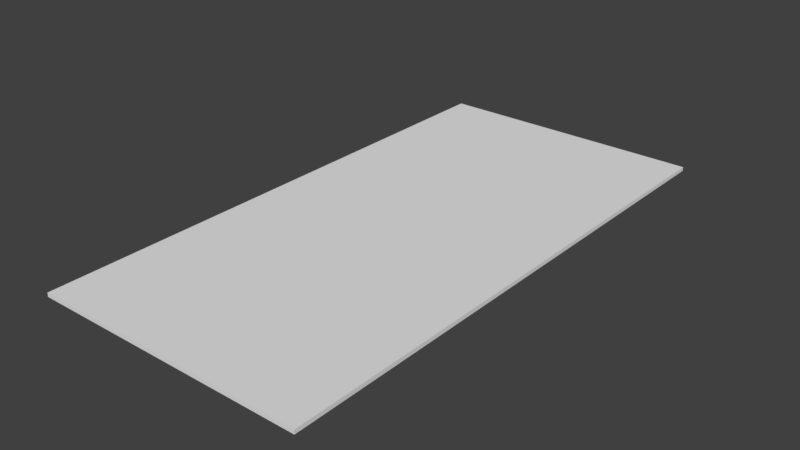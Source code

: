 # Source: Road_1.blend  (saved by Blender 2.79.0; exported with 4.5.12 LTS)
import bpy
from mathutils import Matrix  # noqa: F401  (used for matrix-valued properties, if any)

bpy.ops.wm.read_factory_settings(use_empty=True)
scene = bpy.context.scene
scene.name = 'Scene'

# ---- collections
col_collection_1 = bpy.data.collections.new('Collection 1'); scene.collection.children.link(col_collection_1)

# ---- world
world_world = bpy.data.worlds.new('World'); scene.world = world_world
world_world.color = (0.05088, 0.05088, 0.05088)
world_world.use_sun_shadow = False
world_world.sun_shadow_jitter_overblur = 0.0
world_world.cycles.sampling_method = 'MANUAL'

# ---- meshes
me_plane = bpy.data.meshes.new('Plane')
me_plane.from_pydata([(-1.663, -3.305, 0.0), (1.663, -3.305, 0.0), (-1.663, 3.305, 0.0), (1.663, 3.305, 0.0), (-1.663, 3.305, -0.04795), (-1.663, -3.305, -0.04795), (1.663, -3.305, -0.04795), (1.663, 3.305, -0.04795)], [], [(0, 1, 3, 2), (5, 4, 7, 6), (1, 6, 7, 3), (2, 4, 5, 0), (3, 7, 4, 2), (0, 5, 6, 1)])
_uv = me_plane.uv_layers.new(name='UVMap')
_uv.uv.foreach_set('vector', [0.1335, 0.8613, 0.1335, 0.5115, 0.8285, 0.5115, 0.8285, 0.8613, 0.1335, 0.01701, 0.8285, 0.017, 0.8285, 0.3668, 0.1335, 0.3668, 0.25, 0.9206, 0.2501, 0.8999, 0.5, 0.9004, 0.5, 0.9205, 0.75, 0.9205, 0.75, 0.9005, 0.9999, 0.9004, 0.9999, 0.9211, 0.5, 0.9205, 0.5, 0.9004, 0.75, 0.9005, 0.75, 0.9205, 7.236e-05, 0.9207, 0.0001167, 0.9, 0.2501, 0.8999, 0.25, 0.9206])
me_plane.use_remesh_preserve_volume = False
me_plane.use_remesh_preserve_attributes = False
me_plane.use_mirror_vertex_groups = False
me_plane.update()

# ---- objects
ob_plane = bpy.data.objects.new('Plane', me_plane)

# ---- transforms, parenting, visibility, modifiers, constraints
ob_plane.location = (0.0, 0.0, 0.0)
ob_plane.lineart.crease_threshold = 0.0

# ---- collection membership
col_collection_1.objects.link(ob_plane)

# ---- scene / render settings (as saved in the file)
scene.frame_start = 1; scene.frame_end = 250; scene.frame_set(1)
scene.render.engine = 'BLENDER_EEVEE_NEXT'
scene.render.resolution_percentage = 50
scene.render.dither_intensity = 0.0
scene.cycles.use_denoising = False
scene.cycles.samples = 128
scene.cycles.sampling_pattern = 'TABULATED_SOBOL'
scene.cycles.use_adaptive_sampling = False
scene.cycles.use_light_tree = False
scene.cycles.blur_glossy = 0.0
scene.cycles.sample_clamp_indirect = 0.0
scene.view_settings.view_transform = 'Standard'
bpy.context.view_layer.update()

# ---- added for rendering (the .blend has no active camera and no usable light): camera, sun
cam_auto = bpy.data.cameras.new('AutoCamera')
cam_auto.lens = 50.0
cam_auto.sensor_width = 36.0
cam_auto.clip_end = 1000.0
ob_auto_camera = bpy.data.objects.new('AutoCamera', cam_auto)
scene.collection.objects.link(ob_auto_camera)
ob_auto_camera.location = (6.84695, -8.21634, 5.45359)
ob_auto_camera.rotation_euler = (1.09748, -7.21219e-08, 0.694738)
scene.camera = ob_auto_camera
light_auto_sun = bpy.data.lights.new('AutoSun', 'SUN')
light_auto_sun.energy = 3.0
light_auto_sun.angle = 0.0523599
ob_auto_sun = bpy.data.objects.new('AutoSun', light_auto_sun)
scene.collection.objects.link(ob_auto_sun)
ob_auto_sun.rotation_euler = (0.872665, 0.174533, 0.523599)
bpy.context.view_layer.update()
